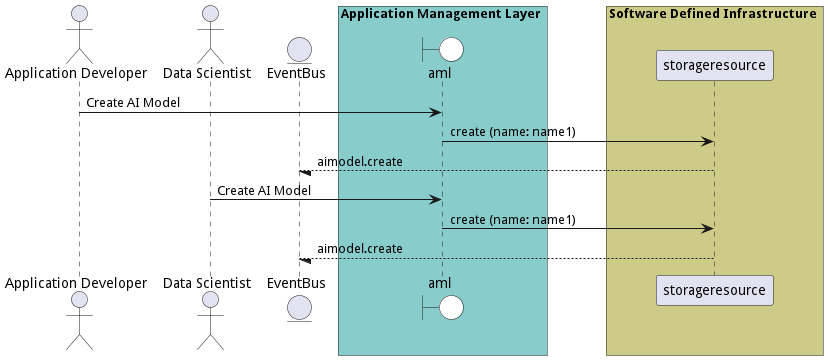

The diagram above was rendered by PlantUML. Its source (embedded in the PNG):
@startuml

actor "Application Developer"

actor "Data Scientist"


entity EventBus

box Application Management Layer #88cccc
    boundary aml #white
end box


box Software Defined Infrastructure #cccc88
            participant storageresource
    end box


"Application Developer" -> aml: Create AI Model

    aml -> "storageresource": create (name: name1)

    "storageresource" --/ EventBus: aimodel.create


"Data Scientist" -> aml: Create AI Model

    aml -> "storageresource": create (name: name1)

    "storageresource" --/ EventBus: aimodel.create



@enduml